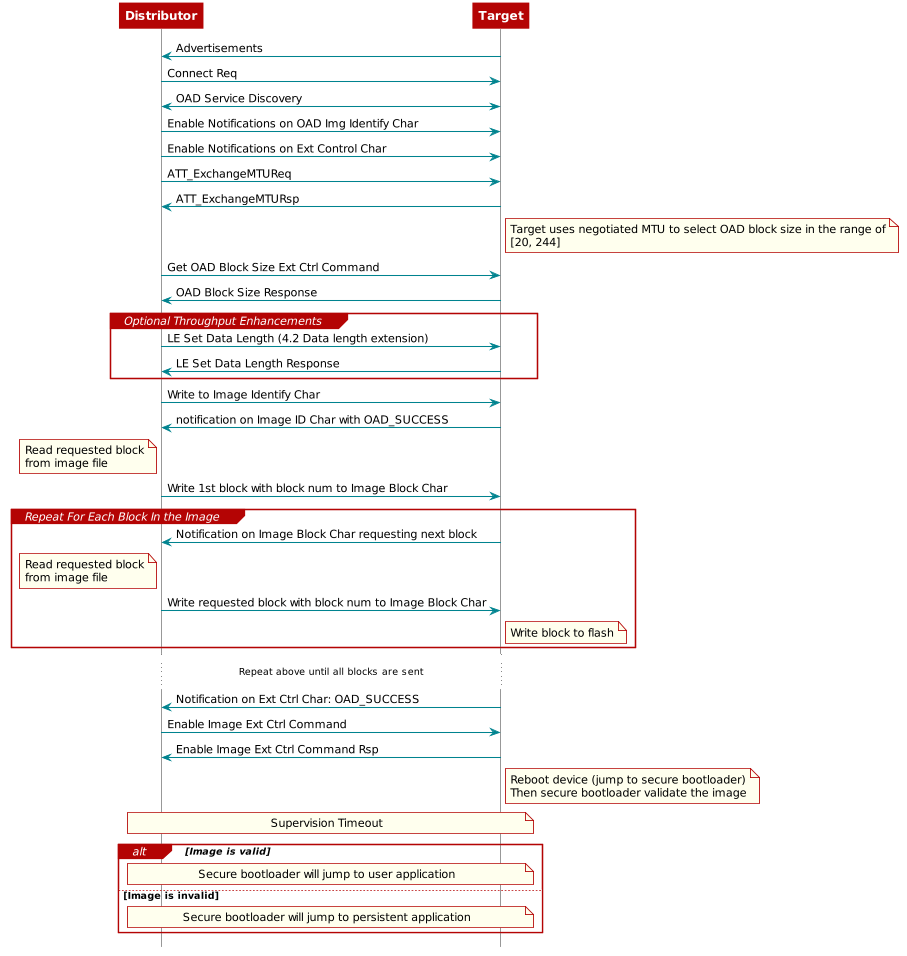

The diagram above was rendered by PlantUML. Its source (embedded in the PNG):
@startuml
skinparam backgroundColor transparent

hide footbox

scale max 900 width

skinparam sequenceArrow {
    Color #00838f
    Thickness 1.2
}


skinparam sequenceParticipant {
    BackgroundColor #b40404
    BorderColor #b40404
    BorderThickness 0
    FontColor #fff
    FontStyle bold
}

skinparam sequenceLifeLineBorderColor #888

skinparam note {
    BackgroundColor #ffe
    BorderColor #b40404
}

skinparam sequenceDivider {
    BackgroundColor #b40404
    BorderColor #b40404
    FontColor #fff
    BorderThickness 0
}

skinparam sequenceGroup {
    BackgroundColor #b40404
    BorderColor #b40404
    HeaderFontColor #fff
    HeaderFontStyle italics
    BorderThickness 1.5
}

skinparam shadowing false

skinParam state {
  BorderColor #b40404
  BackgroundColor transparent
  ArrowColor #00838f
  StartColor #00838f
  EndColor #00838f
}

skinParam activity {
  BorderColor #b40404
  BackgroundColor transparent
  ArrowColor #00838f
  StartColor #00838f
  EndColor #00838f
  BarColor #00838f
}
Distributor <- Target: Advertisements
Distributor -> Target: Connect Req
Distributor <-> Target: OAD Service Discovery

Distributor -> Target: Enable Notifications on OAD Img Identify Char
Distributor -> Target: Enable Notifications on Ext Control Char

Distributor -> Target: ATT_ExchangeMTUReq
Distributor <- Target: ATT_ExchangeMTURsp

note right of Target
Target uses negotiated MTU to select OAD block size in the range of
[20, 244]
end note

Distributor -> Target: Get OAD Block Size Ext Ctrl Command
Distributor <- Target: OAD Block Size Response

group Optional Throughput Enhancements
    Distributor -> Target: LE Set Data Length (4.2 Data length extension)
    Distributor <- Target: LE Set Data Length Response
end group

Distributor -> Target: Write to Image Identify Char
Distributor <- Target: notification on Image ID Char with OAD_SUCCESS

note left of Distributor
Read requested block
from image file
end note

Distributor -> Target: Write 1st block with block num to Image Block Char

group Repeat For Each Block In the Image

Distributor <- Target: Notification on Image Block Char requesting next block
note left of Distributor
Read requested block
from image file
end note

Distributor -> Target: Write requested block with block num to Image Block Char

note right of Target
Write block to flash
end note
end

...Repeat above until all blocks are sent...

Distributor <- Target: Notification on Ext Ctrl Char: OAD_SUCCESS
Distributor -> Target: Enable Image Ext Ctrl Command
Distributor <- Target: Enable Image Ext Ctrl Command Rsp

note right of Target
Reboot device (jump to secure bootloader)
Then secure bootloader validate the image
end note

note over Distributor, Target
  Supervision Timeout
end note

alt Image is valid
note over Distributor, Target
  Secure bootloader will jump to user application
end note

else Image is invalid
note over Distributor, Target
  Secure bootloader will jump to persistent application
end note
end

@enduml